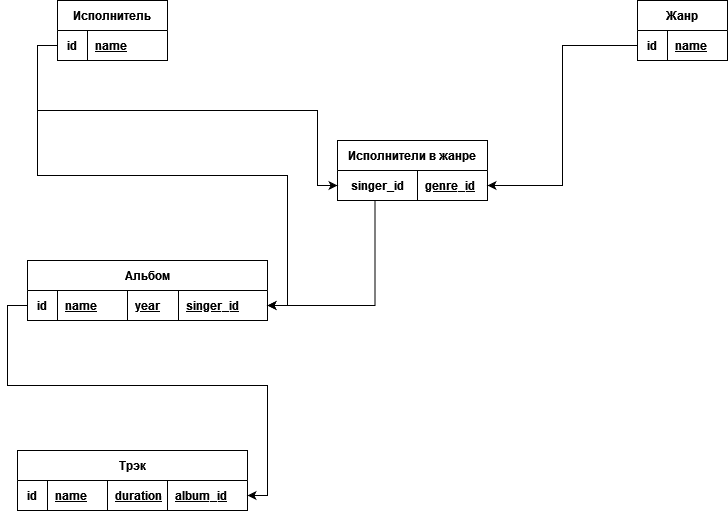

The diagram above was exported from draw.io. Its source (the exported page's mxGraphModel, read from the mxfile embedded in the PNG):
<mxGraphModel dx="1422" dy="752" grid="1" gridSize="10" guides="1" tooltips="1" connect="1" arrows="1" fold="1" page="1" pageScale="1" pageWidth="827" pageHeight="1169" math="0" shadow="0">
  <root>
    <mxCell id="0" />
    <mxCell id="1" parent="0" />
    <mxCell id="D_tnjDWAdFxGvT79TkxV-44" value="Исполнитель" style="shape=table;startSize=30;container=1;collapsible=1;childLayout=tableLayout;fixedRows=1;rowLines=0;fontStyle=1;align=center;resizeLast=1;" vertex="1" parent="1">
      <mxGeometry x="90" y="10" width="110" height="60" as="geometry" />
    </mxCell>
    <mxCell id="D_tnjDWAdFxGvT79TkxV-45" value="" style="shape=partialRectangle;collapsible=0;dropTarget=0;pointerEvents=0;fillColor=none;top=0;left=0;bottom=1;right=0;points=[[0,0.5],[1,0.5]];portConstraint=eastwest;" vertex="1" parent="D_tnjDWAdFxGvT79TkxV-44">
      <mxGeometry y="30" width="110" height="30" as="geometry" />
    </mxCell>
    <mxCell id="D_tnjDWAdFxGvT79TkxV-46" value="id" style="shape=partialRectangle;connectable=0;fillColor=none;top=0;left=0;bottom=0;right=0;fontStyle=1;overflow=hidden;" vertex="1" parent="D_tnjDWAdFxGvT79TkxV-45">
      <mxGeometry width="30" height="30" as="geometry">
        <mxRectangle width="30" height="30" as="alternateBounds" />
      </mxGeometry>
    </mxCell>
    <mxCell id="D_tnjDWAdFxGvT79TkxV-47" value="name" style="shape=partialRectangle;connectable=0;fillColor=none;top=0;left=0;bottom=0;right=0;align=left;spacingLeft=6;fontStyle=5;overflow=hidden;" vertex="1" parent="D_tnjDWAdFxGvT79TkxV-45">
      <mxGeometry x="30" width="80" height="30" as="geometry">
        <mxRectangle width="80" height="30" as="alternateBounds" />
      </mxGeometry>
    </mxCell>
    <mxCell id="D_tnjDWAdFxGvT79TkxV-232" style="edgeStyle=orthogonalEdgeStyle;rounded=0;orthogonalLoop=1;jettySize=auto;html=1;exitX=0;exitY=0.75;exitDx=0;exitDy=0;entryX=1;entryY=0.75;entryDx=0;entryDy=0;" edge="1" parent="1" source="D_tnjDWAdFxGvT79TkxV-64" target="D_tnjDWAdFxGvT79TkxV-180">
      <mxGeometry relative="1" as="geometry" />
    </mxCell>
    <mxCell id="D_tnjDWAdFxGvT79TkxV-64" value="Альбом" style="shape=table;startSize=30;container=1;collapsible=1;childLayout=tableLayout;fixedRows=1;rowLines=0;fontStyle=1;align=center;resizeLast=1;" vertex="1" parent="1">
      <mxGeometry x="60" y="270" width="240" height="60" as="geometry">
        <mxRectangle x="280" y="40" width="80" height="30" as="alternateBounds" />
      </mxGeometry>
    </mxCell>
    <mxCell id="D_tnjDWAdFxGvT79TkxV-65" value="" style="shape=partialRectangle;collapsible=0;dropTarget=0;pointerEvents=0;fillColor=none;top=0;left=0;bottom=1;right=0;points=[[0,0.5],[1,0.5]];portConstraint=eastwest;" vertex="1" parent="D_tnjDWAdFxGvT79TkxV-64">
      <mxGeometry y="30" width="240" height="30" as="geometry" />
    </mxCell>
    <mxCell id="D_tnjDWAdFxGvT79TkxV-66" value="id" style="shape=partialRectangle;connectable=0;fillColor=none;top=0;left=0;bottom=0;right=0;fontStyle=1;overflow=hidden;" vertex="1" parent="D_tnjDWAdFxGvT79TkxV-65">
      <mxGeometry width="30" height="30" as="geometry">
        <mxRectangle width="30" height="30" as="alternateBounds" />
      </mxGeometry>
    </mxCell>
    <mxCell id="D_tnjDWAdFxGvT79TkxV-67" value="name" style="shape=partialRectangle;connectable=0;fillColor=none;top=0;left=0;bottom=0;right=0;align=left;spacingLeft=6;fontStyle=5;overflow=hidden;" vertex="1" parent="D_tnjDWAdFxGvT79TkxV-65">
      <mxGeometry x="30" width="70" height="30" as="geometry">
        <mxRectangle width="70" height="30" as="alternateBounds" />
      </mxGeometry>
    </mxCell>
    <mxCell id="D_tnjDWAdFxGvT79TkxV-233" value="year" style="shape=partialRectangle;connectable=0;fillColor=none;top=0;left=0;bottom=0;right=0;align=left;spacingLeft=6;fontStyle=5;overflow=hidden;" vertex="1" parent="D_tnjDWAdFxGvT79TkxV-65">
      <mxGeometry x="100" width="51" height="30" as="geometry">
        <mxRectangle width="51" height="30" as="alternateBounds" />
      </mxGeometry>
    </mxCell>
    <mxCell id="D_tnjDWAdFxGvT79TkxV-173" value="singer_id" style="shape=partialRectangle;connectable=0;fillColor=none;top=0;left=0;bottom=0;right=0;align=left;spacingLeft=6;fontStyle=5;overflow=hidden;" vertex="1" parent="D_tnjDWAdFxGvT79TkxV-65">
      <mxGeometry x="151" width="89" height="30" as="geometry">
        <mxRectangle width="89" height="30" as="alternateBounds" />
      </mxGeometry>
    </mxCell>
    <mxCell id="D_tnjDWAdFxGvT79TkxV-180" value="Трэк" style="shape=table;startSize=30;container=1;collapsible=1;childLayout=tableLayout;fixedRows=1;rowLines=0;fontStyle=1;align=center;resizeLast=1;" vertex="1" parent="1">
      <mxGeometry x="50" y="460" width="230" height="60" as="geometry">
        <mxRectangle x="520" y="40" width="80" height="30" as="alternateBounds" />
      </mxGeometry>
    </mxCell>
    <mxCell id="D_tnjDWAdFxGvT79TkxV-181" value="" style="shape=partialRectangle;collapsible=0;dropTarget=0;pointerEvents=0;fillColor=none;top=0;left=0;bottom=1;right=0;points=[[0,0.5],[1,0.5]];portConstraint=eastwest;" vertex="1" parent="D_tnjDWAdFxGvT79TkxV-180">
      <mxGeometry y="30" width="230" height="30" as="geometry" />
    </mxCell>
    <mxCell id="D_tnjDWAdFxGvT79TkxV-182" value="id" style="shape=partialRectangle;connectable=0;fillColor=none;top=0;left=0;bottom=0;right=0;fontStyle=1;overflow=hidden;" vertex="1" parent="D_tnjDWAdFxGvT79TkxV-181">
      <mxGeometry width="30" height="30" as="geometry">
        <mxRectangle width="30" height="30" as="alternateBounds" />
      </mxGeometry>
    </mxCell>
    <mxCell id="D_tnjDWAdFxGvT79TkxV-183" value="name" style="shape=partialRectangle;connectable=0;fillColor=none;top=0;left=0;bottom=0;right=0;align=left;spacingLeft=6;fontStyle=5;overflow=hidden;" vertex="1" parent="D_tnjDWAdFxGvT79TkxV-181">
      <mxGeometry x="30" width="60" height="30" as="geometry">
        <mxRectangle width="60" height="30" as="alternateBounds" />
      </mxGeometry>
    </mxCell>
    <mxCell id="D_tnjDWAdFxGvT79TkxV-222" value="duration" style="shape=partialRectangle;connectable=0;fillColor=none;top=0;left=0;bottom=0;right=0;align=left;spacingLeft=6;fontStyle=5;overflow=hidden;" vertex="1" parent="D_tnjDWAdFxGvT79TkxV-181">
      <mxGeometry x="90" width="60" height="30" as="geometry">
        <mxRectangle width="60" height="30" as="alternateBounds" />
      </mxGeometry>
    </mxCell>
    <mxCell id="D_tnjDWAdFxGvT79TkxV-184" value="album_id" style="shape=partialRectangle;connectable=0;fillColor=none;top=0;left=0;bottom=0;right=0;align=left;spacingLeft=6;fontStyle=5;overflow=hidden;" vertex="1" parent="D_tnjDWAdFxGvT79TkxV-181">
      <mxGeometry x="150" width="80" height="30" as="geometry">
        <mxRectangle width="80" height="30" as="alternateBounds" />
      </mxGeometry>
    </mxCell>
    <mxCell id="D_tnjDWAdFxGvT79TkxV-231" style="edgeStyle=orthogonalEdgeStyle;rounded=0;orthogonalLoop=1;jettySize=auto;html=1;exitX=0;exitY=0.5;exitDx=0;exitDy=0;entryX=1;entryY=0.5;entryDx=0;entryDy=0;" edge="1" parent="1" source="D_tnjDWAdFxGvT79TkxV-45" target="D_tnjDWAdFxGvT79TkxV-65">
      <mxGeometry relative="1" as="geometry" />
    </mxCell>
    <mxCell id="D_tnjDWAdFxGvT79TkxV-236" value="Жанр" style="shape=table;startSize=30;container=1;collapsible=1;childLayout=tableLayout;fixedRows=1;rowLines=0;fontStyle=1;align=center;resizeLast=1;" vertex="1" parent="1">
      <mxGeometry x="670" y="10" width="90" height="60" as="geometry">
        <mxRectangle x="520" y="40" width="80" height="30" as="alternateBounds" />
      </mxGeometry>
    </mxCell>
    <mxCell id="D_tnjDWAdFxGvT79TkxV-237" value="" style="shape=partialRectangle;collapsible=0;dropTarget=0;pointerEvents=0;fillColor=none;top=0;left=0;bottom=1;right=0;points=[[0,0.5],[1,0.5]];portConstraint=eastwest;" vertex="1" parent="D_tnjDWAdFxGvT79TkxV-236">
      <mxGeometry y="30" width="90" height="30" as="geometry" />
    </mxCell>
    <mxCell id="D_tnjDWAdFxGvT79TkxV-238" value="id" style="shape=partialRectangle;connectable=0;fillColor=none;top=0;left=0;bottom=0;right=0;fontStyle=1;overflow=hidden;" vertex="1" parent="D_tnjDWAdFxGvT79TkxV-237">
      <mxGeometry width="30" height="30" as="geometry">
        <mxRectangle width="30" height="30" as="alternateBounds" />
      </mxGeometry>
    </mxCell>
    <mxCell id="D_tnjDWAdFxGvT79TkxV-239" value="name" style="shape=partialRectangle;connectable=0;fillColor=none;top=0;left=0;bottom=0;right=0;align=left;spacingLeft=6;fontStyle=5;overflow=hidden;" vertex="1" parent="D_tnjDWAdFxGvT79TkxV-237">
      <mxGeometry x="30" width="60" height="30" as="geometry">
        <mxRectangle width="60" height="30" as="alternateBounds" />
      </mxGeometry>
    </mxCell>
    <mxCell id="D_tnjDWAdFxGvT79TkxV-274" style="edgeStyle=orthogonalEdgeStyle;rounded=0;orthogonalLoop=1;jettySize=auto;html=1;exitX=0.25;exitY=1;exitDx=0;exitDy=0;entryX=1;entryY=0.75;entryDx=0;entryDy=0;" edge="1" parent="1" source="D_tnjDWAdFxGvT79TkxV-256" target="D_tnjDWAdFxGvT79TkxV-64">
      <mxGeometry relative="1" as="geometry" />
    </mxCell>
    <mxCell id="D_tnjDWAdFxGvT79TkxV-256" value="Исполнители в жанре" style="shape=table;startSize=30;container=1;collapsible=1;childLayout=tableLayout;fixedRows=1;rowLines=0;fontStyle=1;align=center;resizeLast=1;" vertex="1" parent="1">
      <mxGeometry x="370" y="150" width="150" height="60" as="geometry" />
    </mxCell>
    <mxCell id="D_tnjDWAdFxGvT79TkxV-257" value="" style="shape=partialRectangle;collapsible=0;dropTarget=0;pointerEvents=0;fillColor=none;top=0;left=0;bottom=1;right=0;points=[[0,0.5],[1,0.5]];portConstraint=eastwest;" vertex="1" parent="D_tnjDWAdFxGvT79TkxV-256">
      <mxGeometry y="30" width="150" height="30" as="geometry" />
    </mxCell>
    <mxCell id="D_tnjDWAdFxGvT79TkxV-258" value="singer_id" style="shape=partialRectangle;connectable=0;fillColor=none;top=0;left=0;bottom=0;right=0;fontStyle=1;overflow=hidden;" vertex="1" parent="D_tnjDWAdFxGvT79TkxV-257">
      <mxGeometry width="80" height="30" as="geometry">
        <mxRectangle width="80" height="30" as="alternateBounds" />
      </mxGeometry>
    </mxCell>
    <mxCell id="D_tnjDWAdFxGvT79TkxV-259" value="genre_id" style="shape=partialRectangle;connectable=0;fillColor=none;top=0;left=0;bottom=0;right=0;align=left;spacingLeft=6;fontStyle=5;overflow=hidden;" vertex="1" parent="D_tnjDWAdFxGvT79TkxV-257">
      <mxGeometry x="80" width="70" height="30" as="geometry">
        <mxRectangle width="70" height="30" as="alternateBounds" />
      </mxGeometry>
    </mxCell>
    <mxCell id="D_tnjDWAdFxGvT79TkxV-269" style="edgeStyle=orthogonalEdgeStyle;rounded=0;orthogonalLoop=1;jettySize=auto;html=1;exitX=0;exitY=0.5;exitDx=0;exitDy=0;entryX=0;entryY=0.5;entryDx=0;entryDy=0;" edge="1" parent="1" source="D_tnjDWAdFxGvT79TkxV-45" target="D_tnjDWAdFxGvT79TkxV-257">
      <mxGeometry relative="1" as="geometry">
        <Array as="points">
          <mxPoint x="70" y="55" />
          <mxPoint x="70" y="120" />
          <mxPoint x="350" y="120" />
          <mxPoint x="350" y="195" />
        </Array>
      </mxGeometry>
    </mxCell>
    <mxCell id="D_tnjDWAdFxGvT79TkxV-270" style="edgeStyle=orthogonalEdgeStyle;rounded=0;orthogonalLoop=1;jettySize=auto;html=1;exitX=0;exitY=0.5;exitDx=0;exitDy=0;entryX=1;entryY=0.75;entryDx=0;entryDy=0;" edge="1" parent="1" source="D_tnjDWAdFxGvT79TkxV-237" target="D_tnjDWAdFxGvT79TkxV-256">
      <mxGeometry relative="1" as="geometry" />
    </mxCell>
  </root>
</mxGraphModel>